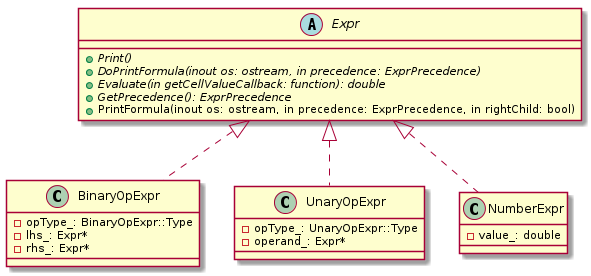

The diagram above was rendered by PlantUML. Its source (embedded in the PNG):
@startuml

abstract class Expr {
    +{abstract} Print()
    +{abstract} DoPrintFormula(inout os: ostream, in precedence: ExprPrecedence)
    +{abstract} Evaluate(in getCellValueCallback: function): double
    +{abstract} GetPrecedence(): ExprPrecedence
    +PrintFormula(inout os: ostream, in precedence: ExprPrecedence, in rightChild: bool)
}

class BinaryOpExpr {
    -opType_: BinaryOpExpr::Type
    -lhs_: Expr*
    -rhs_: Expr*
}

class UnaryOpExpr {
    -opType_: UnaryOpExpr::Type
    -operand_: Expr*
}

class NumberExpr {
    -value_: double
}

class BinaryOpExpr implements Expr
class UnaryOpExpr implements Expr
class NumberExpr implements Expr

@enduml